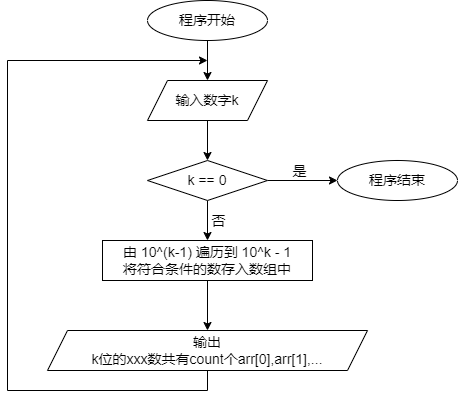

The diagram above was exported from draw.io. Its source (the exported page's mxGraphModel, read from the mxfile embedded in the PNG):
<mxGraphModel dx="1221" dy="823" grid="1" gridSize="10" guides="1" tooltips="1" connect="1" arrows="1" fold="1" page="1" pageScale="1" pageWidth="827" pageHeight="1169" math="0" shadow="0">
  <root>
    <mxCell id="0" />
    <mxCell id="1" parent="0" />
    <mxCell id="2wpRxoJjAoE5_WsI9Cme-2" value="" style="edgeStyle=orthogonalEdgeStyle;rounded=0;orthogonalLoop=1;jettySize=auto;html=1;" edge="1" parent="1" source="dTcixxXejlwQUUDECHfq-1" target="2wpRxoJjAoE5_WsI9Cme-1">
      <mxGeometry relative="1" as="geometry" />
    </mxCell>
    <mxCell id="dTcixxXejlwQUUDECHfq-1" value="&lt;font style=&quot;font-size: 14px;&quot;&gt;程序开始&lt;/font&gt;" style="ellipse;whiteSpace=wrap;html=1;" parent="1" vertex="1">
      <mxGeometry x="360" y="40" width="120" height="40" as="geometry" />
    </mxCell>
    <mxCell id="dTcixxXejlwQUUDECHfq-2" value="&lt;font style=&quot;font-size: 14px;&quot;&gt;程序结束&lt;/font&gt;" style="ellipse;whiteSpace=wrap;html=1;" parent="1" vertex="1">
      <mxGeometry x="550" y="200" width="120" height="40" as="geometry" />
    </mxCell>
    <mxCell id="dTcixxXejlwQUUDECHfq-12" style="edgeStyle=orthogonalEdgeStyle;rounded=0;orthogonalLoop=1;jettySize=auto;html=1;exitX=0.5;exitY=1;exitDx=0;exitDy=0;entryX=0.5;entryY=0;entryDx=0;entryDy=0;" parent="1" source="dTcixxXejlwQUUDECHfq-3" target="dTcixxXejlwQUUDECHfq-5" edge="1">
      <mxGeometry relative="1" as="geometry" />
    </mxCell>
    <mxCell id="dTcixxXejlwQUUDECHfq-22" value="&lt;font style=&quot;font-size: 14px;&quot;&gt;否&lt;/font&gt;" style="edgeLabel;html=1;align=center;verticalAlign=middle;resizable=0;points=[];" parent="dTcixxXejlwQUUDECHfq-12" vertex="1" connectable="0">
      <mxGeometry x="0.0667" relative="1" as="geometry">
        <mxPoint x="10" y="-1" as="offset" />
      </mxGeometry>
    </mxCell>
    <mxCell id="2wpRxoJjAoE5_WsI9Cme-6" value="" style="edgeStyle=orthogonalEdgeStyle;rounded=0;orthogonalLoop=1;jettySize=auto;html=1;" edge="1" parent="1" source="dTcixxXejlwQUUDECHfq-3" target="dTcixxXejlwQUUDECHfq-2">
      <mxGeometry relative="1" as="geometry" />
    </mxCell>
    <mxCell id="2wpRxoJjAoE5_WsI9Cme-7" value="&lt;font style=&quot;font-size: 14px;&quot;&gt;是&lt;/font&gt;" style="edgeLabel;html=1;align=center;verticalAlign=middle;resizable=0;points=[];" vertex="1" connectable="0" parent="2wpRxoJjAoE5_WsI9Cme-6">
      <mxGeometry x="-0.1238" y="-1" relative="1" as="geometry">
        <mxPoint y="-11" as="offset" />
      </mxGeometry>
    </mxCell>
    <mxCell id="dTcixxXejlwQUUDECHfq-3" value="&lt;font style=&quot;font-size: 14px;&quot;&gt;k == 0&lt;/font&gt;" style="rhombus;whiteSpace=wrap;html=1;" parent="1" vertex="1">
      <mxGeometry x="360" y="200" width="120" height="40" as="geometry" />
    </mxCell>
    <mxCell id="2wpRxoJjAoE5_WsI9Cme-11" style="edgeStyle=orthogonalEdgeStyle;rounded=0;orthogonalLoop=1;jettySize=auto;html=1;entryX=0.5;entryY=0;entryDx=0;entryDy=0;" edge="1" parent="1" source="dTcixxXejlwQUUDECHfq-5" target="dTcixxXejlwQUUDECHfq-14">
      <mxGeometry relative="1" as="geometry" />
    </mxCell>
    <mxCell id="dTcixxXejlwQUUDECHfq-5" value="&lt;span style=&quot;font-size: 14px;&quot;&gt;由 10^(k-1) 遍历到 10^k - 1&lt;/span&gt;&lt;div&gt;&lt;span style=&quot;font-size: 14px;&quot;&gt;将符合条件的数存入数组中&lt;/span&gt;&lt;/div&gt;" style="rounded=0;whiteSpace=wrap;html=1;" parent="1" vertex="1">
      <mxGeometry x="315" y="280" width="210" height="40" as="geometry" />
    </mxCell>
    <mxCell id="2wpRxoJjAoE5_WsI9Cme-12" style="edgeStyle=orthogonalEdgeStyle;rounded=0;orthogonalLoop=1;jettySize=auto;html=1;exitX=0.5;exitY=1;exitDx=0;exitDy=0;" edge="1" parent="1" source="dTcixxXejlwQUUDECHfq-14">
      <mxGeometry relative="1" as="geometry">
        <mxPoint x="420" y="100" as="targetPoint" />
        <Array as="points">
          <mxPoint x="420" y="430" />
          <mxPoint x="220" y="430" />
          <mxPoint x="220" y="100" />
        </Array>
      </mxGeometry>
    </mxCell>
    <mxCell id="dTcixxXejlwQUUDECHfq-14" value="&lt;font style=&quot;font-size: 14px;&quot;&gt;输出 &lt;br&gt;k位的xxx数共有count个arr[0],arr[1],...&lt;/font&gt;" style="shape=parallelogram;perimeter=parallelogramPerimeter;whiteSpace=wrap;html=1;fixedSize=1;" parent="1" vertex="1">
      <mxGeometry x="260" y="370" width="320" height="40" as="geometry" />
    </mxCell>
    <mxCell id="2wpRxoJjAoE5_WsI9Cme-3" value="" style="edgeStyle=orthogonalEdgeStyle;rounded=0;orthogonalLoop=1;jettySize=auto;html=1;" edge="1" parent="1" source="2wpRxoJjAoE5_WsI9Cme-1" target="dTcixxXejlwQUUDECHfq-3">
      <mxGeometry relative="1" as="geometry" />
    </mxCell>
    <mxCell id="2wpRxoJjAoE5_WsI9Cme-1" value="&lt;font style=&quot;font-size: 14px;&quot;&gt;输入数字k&lt;/font&gt;" style="shape=parallelogram;perimeter=parallelogramPerimeter;whiteSpace=wrap;html=1;fixedSize=1;" vertex="1" parent="1">
      <mxGeometry x="360" y="120" width="120" height="40" as="geometry" />
    </mxCell>
  </root>
</mxGraphModel>